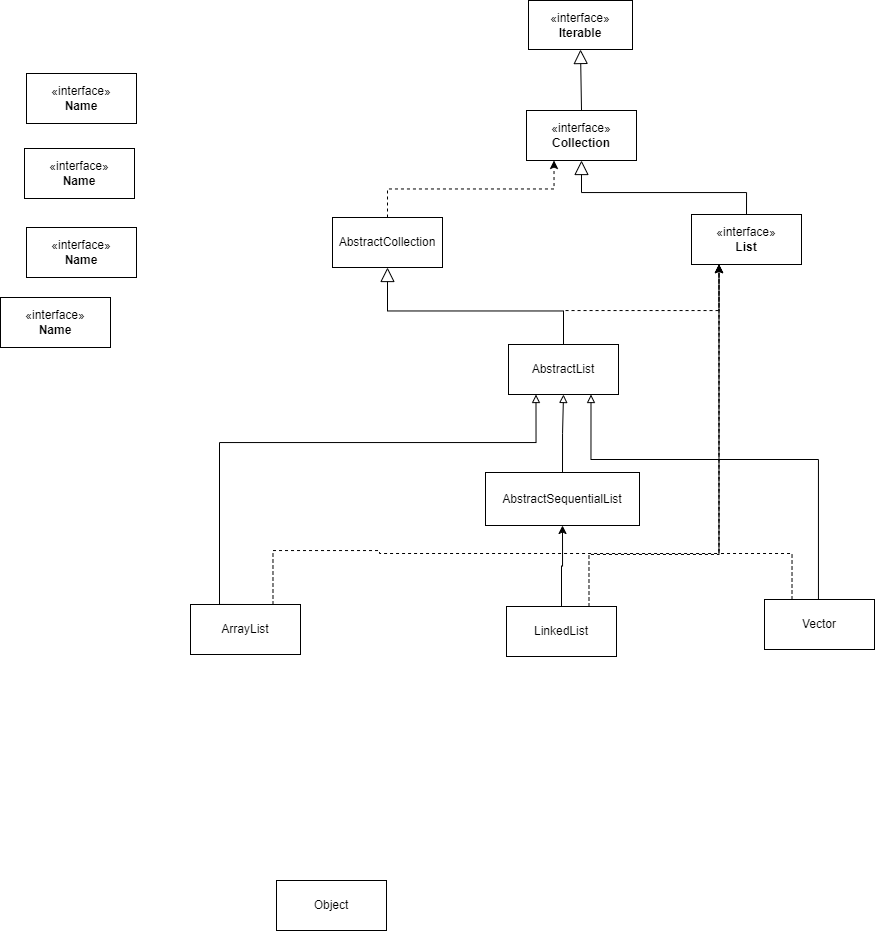

The diagram above was exported from draw.io. Its source (the exported page's mxGraphModel, read from the mxfile embedded in the PNG):
<mxGraphModel dx="2336" dy="1946" grid="1" gridSize="1" guides="1" tooltips="1" connect="1" arrows="1" fold="1" page="1" pageScale="1" pageWidth="827" pageHeight="1169" math="0" shadow="0">
  <root>
    <mxCell id="0" />
    <mxCell id="1" parent="0" />
    <mxCell id="dyW8kM_Z_G-l1_ibpJjD-29" style="edgeStyle=orthogonalEdgeStyle;rounded=0;orthogonalLoop=1;jettySize=auto;html=1;entryX=0.25;entryY=1;entryDx=0;entryDy=0;exitX=0.5;exitY=0;exitDx=0;exitDy=0;dashed=1;" edge="1" parent="1" source="dyW8kM_Z_G-l1_ibpJjD-1" target="dyW8kM_Z_G-l1_ibpJjD-11">
      <mxGeometry relative="1" as="geometry" />
    </mxCell>
    <mxCell id="dyW8kM_Z_G-l1_ibpJjD-1" value="AbstractCollection" style="html=1;whiteSpace=wrap;" vertex="1" parent="1">
      <mxGeometry x="117" y="66" width="110" height="50" as="geometry" />
    </mxCell>
    <mxCell id="dyW8kM_Z_G-l1_ibpJjD-2" value="«interface»&lt;br&gt;&lt;b&gt;Iterable&lt;/b&gt;" style="html=1;whiteSpace=wrap;" vertex="1" parent="1">
      <mxGeometry x="313" y="-151" width="104" height="49" as="geometry" />
    </mxCell>
    <mxCell id="dyW8kM_Z_G-l1_ibpJjD-18" style="edgeStyle=orthogonalEdgeStyle;rounded=0;orthogonalLoop=1;jettySize=auto;html=1;exitX=0.5;exitY=0;exitDx=0;exitDy=0;entryX=0.5;entryY=1;entryDx=0;entryDy=0;endArrow=block;endFill=0;endSize=12;" edge="1" parent="1" source="dyW8kM_Z_G-l1_ibpJjD-3" target="dyW8kM_Z_G-l1_ibpJjD-1">
      <mxGeometry relative="1" as="geometry" />
    </mxCell>
    <mxCell id="dyW8kM_Z_G-l1_ibpJjD-23" style="edgeStyle=orthogonalEdgeStyle;rounded=0;orthogonalLoop=1;jettySize=auto;html=1;exitX=0.5;exitY=0;exitDx=0;exitDy=0;entryX=0.5;entryY=1;entryDx=0;entryDy=0;" edge="1" parent="1" source="dyW8kM_Z_G-l1_ibpJjD-4" target="dyW8kM_Z_G-l1_ibpJjD-5">
      <mxGeometry relative="1" as="geometry" />
    </mxCell>
    <mxCell id="dyW8kM_Z_G-l1_ibpJjD-27" style="edgeStyle=orthogonalEdgeStyle;rounded=0;orthogonalLoop=1;jettySize=auto;html=1;entryX=0.25;entryY=1;entryDx=0;entryDy=0;dashed=1;exitX=0.75;exitY=0;exitDx=0;exitDy=0;" edge="1" parent="1" source="dyW8kM_Z_G-l1_ibpJjD-4" target="dyW8kM_Z_G-l1_ibpJjD-9">
      <mxGeometry relative="1" as="geometry">
        <Array as="points">
          <mxPoint x="373" y="403" />
          <mxPoint x="503" y="403" />
        </Array>
      </mxGeometry>
    </mxCell>
    <mxCell id="dyW8kM_Z_G-l1_ibpJjD-4" value="LinkedList" style="html=1;whiteSpace=wrap;" vertex="1" parent="1">
      <mxGeometry x="291" y="455" width="110" height="50" as="geometry" />
    </mxCell>
    <mxCell id="dyW8kM_Z_G-l1_ibpJjD-22" style="edgeStyle=orthogonalEdgeStyle;rounded=0;orthogonalLoop=1;jettySize=auto;html=1;exitX=0.5;exitY=0;exitDx=0;exitDy=0;entryX=0.5;entryY=1;entryDx=0;entryDy=0;endArrow=block;endFill=0;" edge="1" parent="1" source="dyW8kM_Z_G-l1_ibpJjD-5" target="dyW8kM_Z_G-l1_ibpJjD-3">
      <mxGeometry relative="1" as="geometry" />
    </mxCell>
    <mxCell id="dyW8kM_Z_G-l1_ibpJjD-5" value="AbstractSequentialList" style="html=1;whiteSpace=wrap;" vertex="1" parent="1">
      <mxGeometry x="270" y="321" width="154" height="53" as="geometry" />
    </mxCell>
    <mxCell id="dyW8kM_Z_G-l1_ibpJjD-21" style="edgeStyle=orthogonalEdgeStyle;rounded=0;orthogonalLoop=1;jettySize=auto;html=1;entryX=0.75;entryY=1;entryDx=0;entryDy=0;exitX=0.5;exitY=0;exitDx=0;exitDy=0;endArrow=block;endFill=0;" edge="1" parent="1" source="dyW8kM_Z_G-l1_ibpJjD-6" target="dyW8kM_Z_G-l1_ibpJjD-3">
      <mxGeometry relative="1" as="geometry">
        <Array as="points">
          <mxPoint x="603" y="448" />
          <mxPoint x="603" y="308" />
          <mxPoint x="375" y="308" />
        </Array>
      </mxGeometry>
    </mxCell>
    <mxCell id="dyW8kM_Z_G-l1_ibpJjD-33" style="edgeStyle=orthogonalEdgeStyle;rounded=0;orthogonalLoop=1;jettySize=auto;html=1;exitX=0.25;exitY=0;exitDx=0;exitDy=0;entryX=0.25;entryY=1;entryDx=0;entryDy=0;dashed=1;" edge="1" parent="1" source="dyW8kM_Z_G-l1_ibpJjD-6" target="dyW8kM_Z_G-l1_ibpJjD-9">
      <mxGeometry relative="1" as="geometry">
        <Array as="points">
          <mxPoint x="577" y="402" />
          <mxPoint x="503" y="402" />
        </Array>
      </mxGeometry>
    </mxCell>
    <mxCell id="dyW8kM_Z_G-l1_ibpJjD-6" value="Vector" style="html=1;whiteSpace=wrap;" vertex="1" parent="1">
      <mxGeometry x="549" y="448" width="110" height="50" as="geometry" />
    </mxCell>
    <mxCell id="dyW8kM_Z_G-l1_ibpJjD-7" value="Object" style="html=1;whiteSpace=wrap;" vertex="1" parent="1">
      <mxGeometry x="61" y="729" width="110" height="50" as="geometry" />
    </mxCell>
    <mxCell id="dyW8kM_Z_G-l1_ibpJjD-28" style="edgeStyle=orthogonalEdgeStyle;rounded=0;orthogonalLoop=1;jettySize=auto;html=1;exitX=0.5;exitY=0;exitDx=0;exitDy=0;entryX=0.25;entryY=1;entryDx=0;entryDy=0;dashed=1;" edge="1" parent="1" source="dyW8kM_Z_G-l1_ibpJjD-3" target="dyW8kM_Z_G-l1_ibpJjD-9">
      <mxGeometry relative="1" as="geometry">
        <Array as="points">
          <mxPoint x="348" y="159" />
          <mxPoint x="503" y="159" />
        </Array>
      </mxGeometry>
    </mxCell>
    <mxCell id="dyW8kM_Z_G-l1_ibpJjD-31" style="edgeStyle=orthogonalEdgeStyle;rounded=0;orthogonalLoop=1;jettySize=auto;html=1;entryX=0.25;entryY=1;entryDx=0;entryDy=0;exitX=0.5;exitY=0;exitDx=0;exitDy=0;endArrow=block;endFill=0;" edge="1" parent="1" source="dyW8kM_Z_G-l1_ibpJjD-8" target="dyW8kM_Z_G-l1_ibpJjD-3">
      <mxGeometry relative="1" as="geometry">
        <Array as="points">
          <mxPoint x="4" y="291" />
          <mxPoint x="321" y="291" />
        </Array>
      </mxGeometry>
    </mxCell>
    <mxCell id="dyW8kM_Z_G-l1_ibpJjD-32" style="edgeStyle=orthogonalEdgeStyle;rounded=0;orthogonalLoop=1;jettySize=auto;html=1;exitX=0.75;exitY=0;exitDx=0;exitDy=0;entryX=0.25;entryY=1;entryDx=0;entryDy=0;dashed=1;" edge="1" parent="1" source="dyW8kM_Z_G-l1_ibpJjD-8" target="dyW8kM_Z_G-l1_ibpJjD-9">
      <mxGeometry relative="1" as="geometry">
        <Array as="points">
          <mxPoint x="57" y="399" />
          <mxPoint x="164" y="399" />
          <mxPoint x="164" y="402" />
          <mxPoint x="503" y="402" />
        </Array>
      </mxGeometry>
    </mxCell>
    <mxCell id="dyW8kM_Z_G-l1_ibpJjD-8" value="ArrayList" style="html=1;whiteSpace=wrap;" vertex="1" parent="1">
      <mxGeometry x="-25" y="453" width="110" height="50" as="geometry" />
    </mxCell>
    <mxCell id="dyW8kM_Z_G-l1_ibpJjD-16" style="edgeStyle=orthogonalEdgeStyle;rounded=0;orthogonalLoop=1;jettySize=auto;html=1;exitX=0.5;exitY=0;exitDx=0;exitDy=0;endArrow=block;endFill=0;endSize=12;" edge="1" parent="1" source="dyW8kM_Z_G-l1_ibpJjD-9" target="dyW8kM_Z_G-l1_ibpJjD-11">
      <mxGeometry relative="1" as="geometry" />
    </mxCell>
    <mxCell id="dyW8kM_Z_G-l1_ibpJjD-9" value="«interface»&lt;br&gt;&lt;b&gt;List&lt;/b&gt;" style="html=1;whiteSpace=wrap;" vertex="1" parent="1">
      <mxGeometry x="476" y="63" width="110" height="50" as="geometry" />
    </mxCell>
    <mxCell id="dyW8kM_Z_G-l1_ibpJjD-10" value="&amp;laquo;interface&amp;raquo;&lt;br&gt;&lt;b&gt;Name&lt;/b&gt;" style="html=1;whiteSpace=wrap;" vertex="1" parent="1">
      <mxGeometry x="-189" y="76" width="110" height="50" as="geometry" />
    </mxCell>
    <mxCell id="dyW8kM_Z_G-l1_ibpJjD-11" value="«interface»&lt;br&gt;&lt;b&gt;Collection&lt;/b&gt;" style="html=1;whiteSpace=wrap;" vertex="1" parent="1">
      <mxGeometry x="311" y="-41" width="110" height="50" as="geometry" />
    </mxCell>
    <mxCell id="dyW8kM_Z_G-l1_ibpJjD-12" value="&amp;laquo;interface&amp;raquo;&lt;br&gt;&lt;b&gt;Name&lt;/b&gt;" style="html=1;whiteSpace=wrap;" vertex="1" parent="1">
      <mxGeometry x="-189" y="-78" width="110" height="50" as="geometry" />
    </mxCell>
    <mxCell id="dyW8kM_Z_G-l1_ibpJjD-13" value="&amp;laquo;interface&amp;raquo;&lt;br&gt;&lt;b&gt;Name&lt;/b&gt;" style="html=1;whiteSpace=wrap;" vertex="1" parent="1">
      <mxGeometry x="-191" y="-3" width="110" height="50" as="geometry" />
    </mxCell>
    <mxCell id="dyW8kM_Z_G-l1_ibpJjD-14" value="&amp;laquo;interface&amp;raquo;&lt;br&gt;&lt;b&gt;Name&lt;/b&gt;" style="html=1;whiteSpace=wrap;" vertex="1" parent="1">
      <mxGeometry x="-215" y="146" width="110" height="50" as="geometry" />
    </mxCell>
    <mxCell id="dyW8kM_Z_G-l1_ibpJjD-15" value="" style="endArrow=block;endSize=12;endFill=0;html=1;rounded=0;exitX=0.5;exitY=0;exitDx=0;exitDy=0;entryX=0.5;entryY=1;entryDx=0;entryDy=0;" edge="1" parent="1" source="dyW8kM_Z_G-l1_ibpJjD-11" target="dyW8kM_Z_G-l1_ibpJjD-2">
      <mxGeometry width="160" relative="1" as="geometry">
        <mxPoint x="430" y="192" as="sourcePoint" />
        <mxPoint x="590" y="192" as="targetPoint" />
      </mxGeometry>
    </mxCell>
    <mxCell id="dyW8kM_Z_G-l1_ibpJjD-3" value="AbstractList" style="html=1;whiteSpace=wrap;" vertex="1" parent="1">
      <mxGeometry x="293" y="193" width="110" height="50" as="geometry" />
    </mxCell>
  </root>
</mxGraphModel>